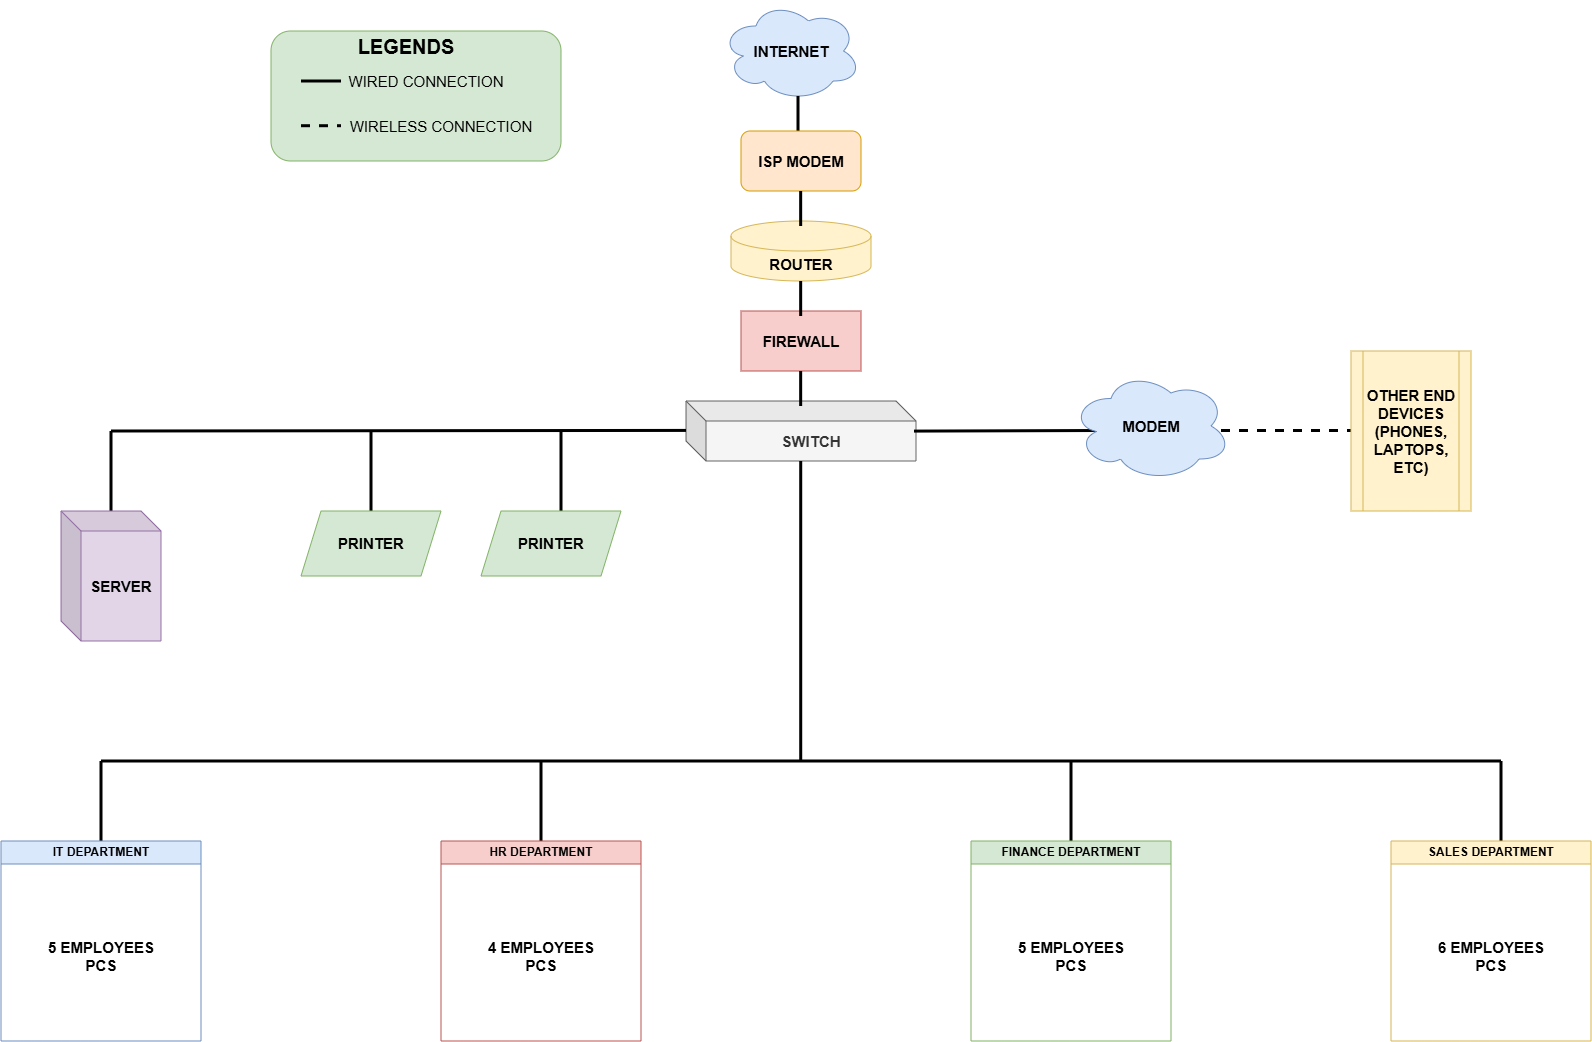

The diagram above was exported from draw.io. Its source (the exported page's mxGraphModel, read from the mxfile embedded in the PNG):
<mxGraphModel dx="3980" dy="1122" grid="1" gridSize="10" guides="1" tooltips="1" connect="1" arrows="1" fold="1" page="1" pageScale="1" pageWidth="1920" pageHeight="1200" math="0" shadow="0">
  <root>
    <mxCell id="0" />
    <mxCell id="1" parent="0" />
    <mxCell id="DMtFBVvHrpwA09T2hKe7-69" parent="1" style="rounded=1;whiteSpace=wrap;html=1;fillColor=#d5e8d4;strokeColor=#82b366;" value="" vertex="1">
      <mxGeometry height="130" width="290" x="30" y="90" as="geometry" />
    </mxCell>
    <mxCell id="DMtFBVvHrpwA09T2hKe7-1" parent="1" style="ellipse;shape=cloud;whiteSpace=wrap;html=1;fillColor=#dae8fc;strokeColor=#6c8ebf;" value="&lt;font style=&quot;font-size: 15px;&quot;&gt;&lt;b&gt;INTERNET&lt;/b&gt;&lt;/font&gt;" vertex="1">
      <mxGeometry height="100" width="140" x="480" y="60" as="geometry" />
    </mxCell>
    <mxCell id="DMtFBVvHrpwA09T2hKe7-3" edge="1" parent="1" style="endArrow=none;html=1;rounded=0;entryX=0.55;entryY=0.95;entryDx=0;entryDy=0;entryPerimeter=0;strokeWidth=3;" target="DMtFBVvHrpwA09T2hKe7-1" value="">
      <mxGeometry height="50" relative="1" width="50" as="geometry">
        <mxPoint x="557" y="190" as="sourcePoint" />
        <mxPoint x="560" y="200" as="targetPoint" />
      </mxGeometry>
    </mxCell>
    <mxCell id="DMtFBVvHrpwA09T2hKe7-4" parent="1" style="rounded=1;whiteSpace=wrap;html=1;fillColor=#ffe6cc;strokeColor=#d79b00;" value="&lt;font style=&quot;font-size: 15px;&quot;&gt;&lt;b&gt;ISP MODEM&lt;/b&gt;&lt;/font&gt;" vertex="1">
      <mxGeometry height="60" width="120" x="500" y="190" as="geometry" />
    </mxCell>
    <mxCell id="DMtFBVvHrpwA09T2hKe7-8" parent="1" style="shape=cylinder3;whiteSpace=wrap;html=1;boundedLbl=1;backgroundOutline=1;size=15;fillColor=#fff2cc;strokeColor=#d6b656;" value="&lt;font style=&quot;font-size: 15px;&quot;&gt;&lt;b&gt;ROUTER&lt;/b&gt;&lt;/font&gt;" vertex="1">
      <mxGeometry height="60" width="140" x="490" y="280" as="geometry" />
    </mxCell>
    <mxCell id="DMtFBVvHrpwA09T2hKe7-11" parent="1" style="rounded=0;whiteSpace=wrap;html=1;fillColor=#f8cecc;strokeColor=#b85450;" value="&lt;font style=&quot;font-size: 15px;&quot;&gt;&lt;b&gt;FIREWALL&lt;/b&gt;&lt;/font&gt;" vertex="1">
      <mxGeometry height="60" width="120" x="500" y="370" as="geometry" />
    </mxCell>
    <mxCell id="DMtFBVvHrpwA09T2hKe7-13" edge="1" parent="1" style="endArrow=none;html=1;rounded=0;entryX=0.55;entryY=0.95;entryDx=0;entryDy=0;entryPerimeter=0;strokeWidth=3;" value="">
      <mxGeometry height="50" relative="1" width="50" as="geometry">
        <mxPoint x="559.66" y="285" as="sourcePoint" />
        <mxPoint x="559.66" y="250" as="targetPoint" />
      </mxGeometry>
    </mxCell>
    <mxCell id="DMtFBVvHrpwA09T2hKe7-14" edge="1" parent="1" style="endArrow=none;html=1;rounded=0;entryX=0.55;entryY=0.95;entryDx=0;entryDy=0;entryPerimeter=0;strokeWidth=3;" value="">
      <mxGeometry height="50" relative="1" width="50" as="geometry">
        <mxPoint x="559.66" y="375" as="sourcePoint" />
        <mxPoint x="559.66" y="340" as="targetPoint" />
      </mxGeometry>
    </mxCell>
    <mxCell id="DMtFBVvHrpwA09T2hKe7-15" parent="1" style="shape=cube;whiteSpace=wrap;html=1;boundedLbl=1;backgroundOutline=1;darkOpacity=0.05;darkOpacity2=0.1;fillColor=#f5f5f5;strokeColor=#666666;fontColor=#333333;" value="&lt;font style=&quot;font-size: 15px;&quot;&gt;&lt;b&gt;SWITCH&lt;/b&gt;&lt;/font&gt;" vertex="1">
      <mxGeometry height="60" width="230" x="445" y="460" as="geometry" />
    </mxCell>
    <mxCell id="DMtFBVvHrpwA09T2hKe7-17" edge="1" parent="1" style="endArrow=none;html=1;rounded=0;entryX=0.55;entryY=0.95;entryDx=0;entryDy=0;entryPerimeter=0;strokeWidth=3;" value="">
      <mxGeometry height="50" relative="1" width="50" as="geometry">
        <mxPoint x="559.66" y="465" as="sourcePoint" />
        <mxPoint x="559.66" y="430" as="targetPoint" />
      </mxGeometry>
    </mxCell>
    <mxCell id="DMtFBVvHrpwA09T2hKe7-18" edge="1" parent="1" style="endArrow=none;html=1;rounded=0;entryX=0.55;entryY=0.95;entryDx=0;entryDy=0;entryPerimeter=0;strokeWidth=3;" value="">
      <mxGeometry height="50" relative="1" width="50" as="geometry">
        <mxPoint x="559.71" y="820" as="sourcePoint" />
        <mxPoint x="559.71" y="520" as="targetPoint" />
      </mxGeometry>
    </mxCell>
    <mxCell id="DMtFBVvHrpwA09T2hKe7-19" edge="1" parent="1" style="endArrow=none;html=1;rounded=0;entryX=0.55;entryY=0.95;entryDx=0;entryDy=0;entryPerimeter=0;strokeWidth=3;" value="">
      <mxGeometry height="50" relative="1" width="50" as="geometry">
        <mxPoint x="-130" y="490" as="sourcePoint" />
        <mxPoint x="445" y="489.41" as="targetPoint" />
      </mxGeometry>
    </mxCell>
    <mxCell id="DMtFBVvHrpwA09T2hKe7-20" edge="1" parent="1" style="endArrow=none;html=1;rounded=0;entryX=0.55;entryY=0.95;entryDx=0;entryDy=0;entryPerimeter=0;strokeWidth=3;" value="">
      <mxGeometry height="50" relative="1" width="50" as="geometry">
        <mxPoint x="-130" y="570" as="sourcePoint" />
        <mxPoint x="-130" y="490" as="targetPoint" />
      </mxGeometry>
    </mxCell>
    <mxCell id="DMtFBVvHrpwA09T2hKe7-21" parent="1" style="shape=cube;whiteSpace=wrap;html=1;boundedLbl=1;backgroundOutline=1;darkOpacity=0.05;darkOpacity2=0.1;fillColor=#e1d5e7;strokeColor=#9673a6;" value="&lt;font style=&quot;font-size: 15px;&quot;&gt;&lt;b&gt;SERVER&lt;/b&gt;&lt;/font&gt;" vertex="1">
      <mxGeometry height="130" width="100" x="-180" y="570" as="geometry" />
    </mxCell>
    <mxCell id="DMtFBVvHrpwA09T2hKe7-22" edge="1" parent="1" style="endArrow=none;html=1;rounded=0;entryX=0.55;entryY=0.95;entryDx=0;entryDy=0;entryPerimeter=0;strokeWidth=3;" value="">
      <mxGeometry height="50" relative="1" width="50" as="geometry">
        <mxPoint x="130" y="570" as="sourcePoint" />
        <mxPoint x="130" y="490" as="targetPoint" />
      </mxGeometry>
    </mxCell>
    <mxCell id="DMtFBVvHrpwA09T2hKe7-23" edge="1" parent="1" style="endArrow=none;html=1;rounded=0;entryX=0.55;entryY=0.95;entryDx=0;entryDy=0;entryPerimeter=0;strokeWidth=3;" value="">
      <mxGeometry height="50" relative="1" width="50" as="geometry">
        <mxPoint x="320" y="570" as="sourcePoint" />
        <mxPoint x="320" y="490" as="targetPoint" />
      </mxGeometry>
    </mxCell>
    <mxCell id="DMtFBVvHrpwA09T2hKe7-24" parent="1" style="shape=parallelogram;perimeter=parallelogramPerimeter;whiteSpace=wrap;html=1;shapeInside=1;fixedSize=1;fillColor=#d5e8d4;strokeColor=#82b366;" value="&lt;b&gt;&lt;font style=&quot;font-size: 15px;&quot;&gt;PRINTER&lt;/font&gt;&lt;/b&gt;" vertex="1">
      <mxGeometry height="65" width="140" x="60" y="570" as="geometry" />
    </mxCell>
    <mxCell id="DMtFBVvHrpwA09T2hKe7-25" parent="1" style="shape=parallelogram;perimeter=parallelogramPerimeter;whiteSpace=wrap;html=1;shapeInside=1;fixedSize=1;fillColor=#d5e8d4;strokeColor=#82b366;" value="&lt;b&gt;&lt;font style=&quot;font-size: 15px;&quot;&gt;PRINTER&lt;/font&gt;&lt;/b&gt;" vertex="1">
      <mxGeometry height="65" width="140" x="240" y="570" as="geometry" />
    </mxCell>
    <mxCell id="DMtFBVvHrpwA09T2hKe7-27" edge="1" parent="1" style="endArrow=none;html=1;rounded=0;strokeWidth=3;" value="">
      <mxGeometry height="50" relative="1" width="50" as="geometry">
        <mxPoint x="673" y="490.09" as="sourcePoint" />
        <mxPoint x="860" y="489.5" as="targetPoint" />
      </mxGeometry>
    </mxCell>
    <mxCell id="DMtFBVvHrpwA09T2hKe7-28" parent="1" style="ellipse;shape=cloud;whiteSpace=wrap;html=1;fillColor=#dae8fc;strokeColor=#6c8ebf;" value="&lt;b&gt;&lt;font style=&quot;font-size: 15px;&quot;&gt;MODEM&lt;/font&gt;&lt;/b&gt;" vertex="1">
      <mxGeometry height="110" width="160" x="830" y="430" as="geometry" />
    </mxCell>
    <mxCell id="DMtFBVvHrpwA09T2hKe7-31" edge="1" parent="1" style="endArrow=none;dashed=1;html=1;rounded=0;strokeWidth=3;" value="">
      <mxGeometry height="50" relative="1" width="50" as="geometry">
        <mxPoint x="980" y="489.5" as="sourcePoint" />
        <mxPoint x="1120" y="489.5" as="targetPoint" />
      </mxGeometry>
    </mxCell>
    <mxCell id="DMtFBVvHrpwA09T2hKe7-38" parent="1" style="shape=process;whiteSpace=wrap;html=1;backgroundOutline=1;fillColor=#fff2cc;strokeColor=#d6b656;" value="&lt;font style=&quot;font-size: 15px;&quot;&gt;&lt;b&gt;OTHER END DEVICES (PHONES, LAPTOPS, ETC)&lt;/b&gt;&lt;/font&gt;" vertex="1">
      <mxGeometry height="160" width="120" x="1110" y="410" as="geometry" />
    </mxCell>
    <mxCell id="DMtFBVvHrpwA09T2hKe7-39" edge="1" parent="1" style="endArrow=none;html=1;rounded=0;strokeWidth=3;" value="">
      <mxGeometry height="50" relative="1" width="50" as="geometry">
        <mxPoint x="560" y="820" as="sourcePoint" />
        <mxPoint x="1260" y="820" as="targetPoint" />
      </mxGeometry>
    </mxCell>
    <mxCell id="DMtFBVvHrpwA09T2hKe7-40" edge="1" parent="1" style="endArrow=none;html=1;rounded=0;strokeWidth=3;" value="">
      <mxGeometry height="50" relative="1" width="50" as="geometry">
        <mxPoint x="-140" y="820" as="sourcePoint" />
        <mxPoint x="560" y="820" as="targetPoint" />
      </mxGeometry>
    </mxCell>
    <mxCell id="DMtFBVvHrpwA09T2hKe7-42" edge="1" parent="1" style="endArrow=none;html=1;rounded=0;entryX=0.55;entryY=0.95;entryDx=0;entryDy=0;entryPerimeter=0;strokeWidth=3;" value="">
      <mxGeometry height="50" relative="1" width="50" as="geometry">
        <mxPoint x="830" y="900" as="sourcePoint" />
        <mxPoint x="830" y="820" as="targetPoint" />
      </mxGeometry>
    </mxCell>
    <mxCell id="DMtFBVvHrpwA09T2hKe7-43" edge="1" parent="1" style="endArrow=none;html=1;rounded=0;entryX=0.55;entryY=0.95;entryDx=0;entryDy=0;entryPerimeter=0;strokeWidth=3;" value="">
      <mxGeometry height="50" relative="1" width="50" as="geometry">
        <mxPoint x="1260" y="900" as="sourcePoint" />
        <mxPoint x="1260" y="820" as="targetPoint" />
      </mxGeometry>
    </mxCell>
    <mxCell id="DMtFBVvHrpwA09T2hKe7-44" edge="1" parent="1" style="endArrow=none;html=1;rounded=0;entryX=0.55;entryY=0.95;entryDx=0;entryDy=0;entryPerimeter=0;strokeWidth=3;" value="">
      <mxGeometry height="50" relative="1" width="50" as="geometry">
        <mxPoint x="-140" y="900" as="sourcePoint" />
        <mxPoint x="-140" y="820" as="targetPoint" />
      </mxGeometry>
    </mxCell>
    <mxCell id="DMtFBVvHrpwA09T2hKe7-45" edge="1" parent="1" style="endArrow=none;html=1;rounded=0;entryX=0.55;entryY=0.95;entryDx=0;entryDy=0;entryPerimeter=0;strokeWidth=3;" value="">
      <mxGeometry height="50" relative="1" width="50" as="geometry">
        <mxPoint x="300" y="900" as="sourcePoint" />
        <mxPoint x="300" y="820" as="targetPoint" />
      </mxGeometry>
    </mxCell>
    <mxCell id="DMtFBVvHrpwA09T2hKe7-47" parent="1" style="swimlane;whiteSpace=wrap;html=1;fillColor=#f8cecc;strokeColor=#b85450;" value="HR DEPARTMENT" vertex="1">
      <mxGeometry height="200" width="200" x="200" y="900" as="geometry">
        <mxRectangle height="30" width="140" x="200" y="900" as="alternateBounds" />
      </mxGeometry>
    </mxCell>
    <mxCell id="DMtFBVvHrpwA09T2hKe7-49" parent="DMtFBVvHrpwA09T2hKe7-47" style="text;html=1;whiteSpace=wrap;strokeColor=none;fillColor=none;align=center;verticalAlign=middle;rounded=0;" value="&lt;font style=&quot;font-size: 15px;&quot;&gt;&lt;b&gt;4 EMPLOYEES PCS&lt;/b&gt;&lt;/font&gt;" vertex="1">
      <mxGeometry height="110" width="120" x="40" y="60" as="geometry" />
    </mxCell>
    <mxCell id="DMtFBVvHrpwA09T2hKe7-50" parent="1" style="swimlane;whiteSpace=wrap;html=1;fillColor=#d5e8d4;strokeColor=#82b366;" value="FINANCE DEPARTMENT" vertex="1">
      <mxGeometry height="200" width="200" x="730" y="900" as="geometry">
        <mxRectangle height="30" width="140" x="200" y="900" as="alternateBounds" />
      </mxGeometry>
    </mxCell>
    <mxCell id="DMtFBVvHrpwA09T2hKe7-51" parent="DMtFBVvHrpwA09T2hKe7-50" style="text;html=1;whiteSpace=wrap;strokeColor=none;fillColor=none;align=center;verticalAlign=middle;rounded=0;" value="&lt;font style=&quot;font-size: 15px;&quot;&gt;&lt;b&gt;5 EMPLOYEES PCS&lt;/b&gt;&lt;/font&gt;" vertex="1">
      <mxGeometry height="110" width="120" x="40" y="60" as="geometry" />
    </mxCell>
    <mxCell id="DMtFBVvHrpwA09T2hKe7-52" parent="1" style="swimlane;whiteSpace=wrap;html=1;fillColor=#dae8fc;strokeColor=#6c8ebf;" value="IT DEPARTMENT" vertex="1">
      <mxGeometry height="200" width="200" x="-240" y="900" as="geometry">
        <mxRectangle height="30" width="140" x="200" y="900" as="alternateBounds" />
      </mxGeometry>
    </mxCell>
    <mxCell id="DMtFBVvHrpwA09T2hKe7-53" parent="DMtFBVvHrpwA09T2hKe7-52" style="text;html=1;whiteSpace=wrap;strokeColor=none;fillColor=none;align=center;verticalAlign=middle;rounded=0;" value="&lt;font style=&quot;font-size: 15px;&quot;&gt;&lt;b&gt;5 EMPLOYEES PCS&lt;/b&gt;&lt;/font&gt;" vertex="1">
      <mxGeometry height="110" width="120" x="40" y="60" as="geometry" />
    </mxCell>
    <mxCell id="DMtFBVvHrpwA09T2hKe7-59" parent="1" style="swimlane;whiteSpace=wrap;html=1;fillColor=#fff2cc;strokeColor=#d6b656;" value="SALES DEPARTMENT" vertex="1">
      <mxGeometry height="200" width="200" x="1150" y="900" as="geometry">
        <mxRectangle height="30" width="140" x="200" y="900" as="alternateBounds" />
      </mxGeometry>
    </mxCell>
    <mxCell id="DMtFBVvHrpwA09T2hKe7-60" parent="DMtFBVvHrpwA09T2hKe7-59" style="text;html=1;whiteSpace=wrap;strokeColor=none;fillColor=none;align=center;verticalAlign=middle;rounded=0;" value="&lt;font style=&quot;font-size: 15px;&quot;&gt;&lt;b&gt;6 EMPLOYEES PCS&lt;/b&gt;&lt;/font&gt;" vertex="1">
      <mxGeometry height="110" width="120" x="40" y="60" as="geometry" />
    </mxCell>
    <mxCell id="DMtFBVvHrpwA09T2hKe7-62" parent="1" style="text;html=1;whiteSpace=wrap;strokeColor=none;fillColor=none;align=center;verticalAlign=middle;rounded=0;" value="&lt;font style=&quot;font-size: 20px;&quot;&gt;&lt;b style=&quot;&quot;&gt;LEGENDS&lt;/b&gt;&lt;/font&gt;" vertex="1">
      <mxGeometry height="30" width="60" x="135" y="90" as="geometry" />
    </mxCell>
    <mxCell id="DMtFBVvHrpwA09T2hKe7-65" edge="1" parent="1" style="endArrow=none;html=1;rounded=0;strokeWidth=3;" value="">
      <mxGeometry height="50" relative="1" width="50" as="geometry">
        <mxPoint x="60" y="140" as="sourcePoint" />
        <mxPoint x="100" y="140" as="targetPoint" />
      </mxGeometry>
    </mxCell>
    <mxCell id="DMtFBVvHrpwA09T2hKe7-66" parent="1" style="text;html=1;whiteSpace=wrap;strokeColor=none;fillColor=none;align=center;verticalAlign=middle;rounded=0;" value="&lt;font style=&quot;font-size: 15px;&quot;&gt;WIRED CONNECTION&lt;/font&gt;" vertex="1">
      <mxGeometry height="30" width="170" x="100" y="125" as="geometry" />
    </mxCell>
    <mxCell id="DMtFBVvHrpwA09T2hKe7-67" edge="1" parent="1" style="endArrow=none;dashed=1;html=1;rounded=0;strokeWidth=3;" value="">
      <mxGeometry height="50" relative="1" width="50" as="geometry">
        <mxPoint x="60" y="184.71" as="sourcePoint" />
        <mxPoint x="100" y="184.71" as="targetPoint" />
      </mxGeometry>
    </mxCell>
    <mxCell id="DMtFBVvHrpwA09T2hKe7-68" parent="1" style="text;html=1;whiteSpace=wrap;strokeColor=none;fillColor=none;align=center;verticalAlign=middle;rounded=0;" value="&lt;font style=&quot;font-size: 15px;&quot;&gt;WIRELESS CONNECTION&lt;/font&gt;" vertex="1">
      <mxGeometry height="30" width="220" x="90" y="170" as="geometry" />
    </mxCell>
  </root>
</mxGraphModel>